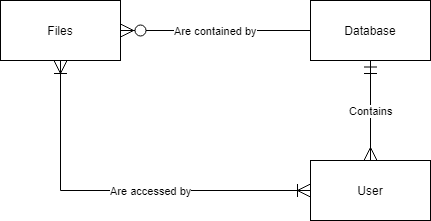

The diagram above was exported from draw.io. Its source (the exported page's mxGraphModel, read from the mxfile embedded in the PNG):
<mxGraphModel dx="782" dy="435" grid="1" gridSize="10" guides="1" tooltips="1" connect="1" arrows="1" fold="1" page="1" pageScale="1" pageWidth="850" pageHeight="1100" math="0" shadow="0">
  <root>
    <mxCell id="0" />
    <mxCell id="1" parent="0" />
    <mxCell id="LbyDBEHY2oWcomD7DofD-2" value="User" style="rounded=0;whiteSpace=wrap;html=1;" vertex="1" parent="1">
      <mxGeometry x="360" y="260" width="120" height="60" as="geometry" />
    </mxCell>
    <mxCell id="LbyDBEHY2oWcomD7DofD-8" value="Are accessed by" style="edgeStyle=orthogonalEdgeStyle;rounded=0;orthogonalLoop=1;jettySize=auto;html=1;exitX=0;exitY=0.5;exitDx=0;exitDy=0;endArrow=ERoneToMany;endFill=0;entryX=0.5;entryY=1;entryDx=0;entryDy=0;endSize=11;startArrow=ERoneToMany;startFill=0;startSize=11;" edge="1" parent="1" source="LbyDBEHY2oWcomD7DofD-2" target="LbyDBEHY2oWcomD7DofD-3">
      <mxGeometry x="-0.1579" relative="1" as="geometry">
        <mxPoint x="250" y="210" as="targetPoint" />
        <mxPoint as="offset" />
      </mxGeometry>
    </mxCell>
    <mxCell id="LbyDBEHY2oWcomD7DofD-3" value="Files" style="rounded=0;whiteSpace=wrap;html=1;" vertex="1" parent="1">
      <mxGeometry x="50" y="100" width="120" height="60" as="geometry" />
    </mxCell>
    <mxCell id="LbyDBEHY2oWcomD7DofD-4" value="Are contained by" style="endArrow=ERzeroToMany;html=1;exitX=0;exitY=0.5;exitDx=0;exitDy=0;entryX=1;entryY=0.5;entryDx=0;entryDy=0;endFill=1;fontSize=11;endSize=11;startArrow=none;startFill=0;" edge="1" parent="1" source="LbyDBEHY2oWcomD7DofD-5" target="LbyDBEHY2oWcomD7DofD-3">
      <mxGeometry width="50" height="50" relative="1" as="geometry">
        <mxPoint x="150" y="400" as="sourcePoint" />
        <mxPoint x="200" y="350" as="targetPoint" />
      </mxGeometry>
    </mxCell>
    <mxCell id="LbyDBEHY2oWcomD7DofD-5" value="Database" style="rounded=0;whiteSpace=wrap;html=1;" vertex="1" parent="1">
      <mxGeometry x="360" y="100" width="120" height="60" as="geometry" />
    </mxCell>
    <mxCell id="LbyDBEHY2oWcomD7DofD-6" value="Contains" style="endArrow=ERmany;html=1;exitX=0.5;exitY=1;exitDx=0;exitDy=0;endFill=0;entryX=0.5;entryY=0;entryDx=0;entryDy=0;endSize=11;startArrow=ERmandOne;startFill=0;startSize=11;" edge="1" parent="1" source="LbyDBEHY2oWcomD7DofD-5" target="LbyDBEHY2oWcomD7DofD-2">
      <mxGeometry width="50" height="50" relative="1" as="geometry">
        <mxPoint x="330" y="170" as="sourcePoint" />
        <mxPoint x="300" y="170" as="targetPoint" />
      </mxGeometry>
    </mxCell>
  </root>
</mxGraphModel>